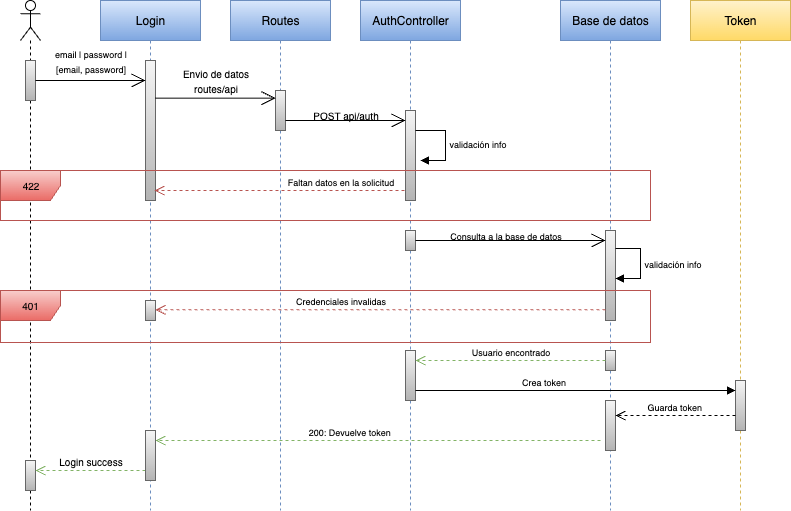

The diagram above was exported from draw.io. Its source (the exported page's mxGraphModel, read from the mxfile embedded in the PNG):
<mxGraphModel dx="1426" dy="706" grid="1" gridSize="10" guides="1" tooltips="1" connect="1" arrows="1" fold="1" page="1" pageScale="1" pageWidth="827" pageHeight="1169" background="light-dark(#FFFFFF,#121212)" math="0" shadow="0">
  <root>
    <mxCell id="0" />
    <mxCell id="1" parent="0" />
    <mxCell id="jY4YnIkfsZ4cGSwZCO89-4" value="" style="shape=umlLifeline;perimeter=lifelinePerimeter;whiteSpace=wrap;html=1;container=1;dropTarget=0;collapsible=0;recursiveResize=0;outlineConnect=0;portConstraint=eastwest;newEdgeStyle={&quot;curved&quot;:0,&quot;rounded&quot;:0};participant=umlActor;" parent="1" vertex="1">
      <mxGeometry x="30" y="50" width="20" height="510" as="geometry" />
    </mxCell>
    <mxCell id="jY4YnIkfsZ4cGSwZCO89-11" value="" style="html=1;points=[[0,0,0,0,5],[0,1,0,0,-5],[1,0,0,0,5],[1,1,0,0,-5]];perimeter=orthogonalPerimeter;outlineConnect=0;targetShapes=umlLifeline;portConstraint=eastwest;newEdgeStyle={&quot;curved&quot;:0,&quot;rounded&quot;:0};fillColor=#f5f5f5;strokeColor=#666666;gradientColor=#b3b3b3;" parent="jY4YnIkfsZ4cGSwZCO89-4" vertex="1">
      <mxGeometry x="5" y="60" width="10" height="40" as="geometry" />
    </mxCell>
    <mxCell id="jY4YnIkfsZ4cGSwZCO89-69" value="" style="html=1;points=[[0,0,0,0,5],[0,1,0,0,-5],[1,0,0,0,5],[1,1,0,0,-5]];perimeter=orthogonalPerimeter;outlineConnect=0;targetShapes=umlLifeline;portConstraint=eastwest;newEdgeStyle={&quot;curved&quot;:0,&quot;rounded&quot;:0};fillColor=#f5f5f5;strokeColor=#666666;gradientColor=#b3b3b3;" parent="jY4YnIkfsZ4cGSwZCO89-4" vertex="1">
      <mxGeometry x="5" y="460" width="10" height="30" as="geometry" />
    </mxCell>
    <mxCell id="jY4YnIkfsZ4cGSwZCO89-5" value="Login" style="shape=umlLifeline;perimeter=lifelinePerimeter;whiteSpace=wrap;html=1;container=1;dropTarget=0;collapsible=0;recursiveResize=0;outlineConnect=0;portConstraint=eastwest;newEdgeStyle={&quot;curved&quot;:0,&quot;rounded&quot;:0};fillColor=#dae8fc;strokeColor=#6c8ebf;gradientColor=#7ea6e0;" parent="1" vertex="1">
      <mxGeometry x="110" y="50" width="100" height="510" as="geometry" />
    </mxCell>
    <mxCell id="jY4YnIkfsZ4cGSwZCO89-27" value="" style="html=1;points=[[0,0,0,0,5],[0,1,0,0,-5],[1,0,0,0,5],[1,1,0,0,-5]];perimeter=orthogonalPerimeter;outlineConnect=0;targetShapes=umlLifeline;portConstraint=eastwest;newEdgeStyle={&quot;curved&quot;:0,&quot;rounded&quot;:0};fillColor=#f5f5f5;strokeColor=#666666;gradientColor=#b3b3b3;" parent="jY4YnIkfsZ4cGSwZCO89-5" vertex="1">
      <mxGeometry x="45" y="60" width="10" height="140" as="geometry" />
    </mxCell>
    <mxCell id="jY4YnIkfsZ4cGSwZCO89-6" value="Routes" style="shape=umlLifeline;perimeter=lifelinePerimeter;whiteSpace=wrap;html=1;container=1;dropTarget=0;collapsible=0;recursiveResize=0;outlineConnect=0;portConstraint=eastwest;newEdgeStyle={&quot;curved&quot;:0,&quot;rounded&quot;:0};fillColor=#dae8fc;strokeColor=#6c8ebf;gradientColor=#7ea6e0;" parent="1" vertex="1">
      <mxGeometry x="240" y="50" width="100" height="510" as="geometry" />
    </mxCell>
    <mxCell id="jY4YnIkfsZ4cGSwZCO89-32" value="" style="html=1;points=[[0,0,0,0,5],[0,1,0,0,-5],[1,0,0,0,5],[1,1,0,0,-5]];perimeter=orthogonalPerimeter;outlineConnect=0;targetShapes=umlLifeline;portConstraint=eastwest;newEdgeStyle={&quot;curved&quot;:0,&quot;rounded&quot;:0};fillColor=#f5f5f5;strokeColor=#666666;gradientColor=#b3b3b3;" parent="jY4YnIkfsZ4cGSwZCO89-6" vertex="1">
      <mxGeometry x="45" y="90" width="10" height="40" as="geometry" />
    </mxCell>
    <mxCell id="jY4YnIkfsZ4cGSwZCO89-8" value="AuthController" style="shape=umlLifeline;perimeter=lifelinePerimeter;whiteSpace=wrap;html=1;container=1;dropTarget=0;collapsible=0;recursiveResize=0;outlineConnect=0;portConstraint=eastwest;newEdgeStyle={&quot;curved&quot;:0,&quot;rounded&quot;:0};fillColor=#dae8fc;strokeColor=#6c8ebf;gradientColor=#7ea6e0;" parent="1" vertex="1">
      <mxGeometry x="370" y="50" width="100" height="510" as="geometry" />
    </mxCell>
    <mxCell id="jY4YnIkfsZ4cGSwZCO89-36" value="" style="html=1;points=[[0,0,0,0,5],[0,1,0,0,-5],[1,0,0,0,5],[1,1,0,0,-5]];perimeter=orthogonalPerimeter;outlineConnect=0;targetShapes=umlLifeline;portConstraint=eastwest;newEdgeStyle={&quot;curved&quot;:0,&quot;rounded&quot;:0};fillColor=#f5f5f5;strokeColor=#666666;gradientColor=#b3b3b3;" parent="jY4YnIkfsZ4cGSwZCO89-8" vertex="1">
      <mxGeometry x="45" y="110" width="10" height="90" as="geometry" />
    </mxCell>
    <mxCell id="jY4YnIkfsZ4cGSwZCO89-37" value="&lt;font style=&quot;font-size: 9px;&quot;&gt;validación info&lt;/font&gt;" style="html=1;align=left;spacingLeft=2;endArrow=block;rounded=0;edgeStyle=orthogonalEdgeStyle;curved=0;rounded=0;" parent="jY4YnIkfsZ4cGSwZCO89-8" edge="1">
      <mxGeometry x="0.0039" relative="1" as="geometry">
        <mxPoint x="55" y="130" as="sourcePoint" />
        <Array as="points">
          <mxPoint x="85" y="160" />
        </Array>
        <mxPoint x="60" y="160" as="targetPoint" />
        <mxPoint as="offset" />
      </mxGeometry>
    </mxCell>
    <mxCell id="jY4YnIkfsZ4cGSwZCO89-58" value="" style="html=1;points=[[0,0,0,0,5],[0,1,0,0,-5],[1,0,0,0,5],[1,1,0,0,-5]];perimeter=orthogonalPerimeter;outlineConnect=0;targetShapes=umlLifeline;portConstraint=eastwest;newEdgeStyle={&quot;curved&quot;:0,&quot;rounded&quot;:0};fillColor=#f5f5f5;strokeColor=#666666;gradientColor=#b3b3b3;" parent="jY4YnIkfsZ4cGSwZCO89-8" vertex="1">
      <mxGeometry x="45" y="230" width="10" height="20" as="geometry" />
    </mxCell>
    <mxCell id="jY4YnIkfsZ4cGSwZCO89-61" value="" style="html=1;points=[[0,0,0,0,5],[0,1,0,0,-5],[1,0,0,0,5],[1,1,0,0,-5]];perimeter=orthogonalPerimeter;outlineConnect=0;targetShapes=umlLifeline;portConstraint=eastwest;newEdgeStyle={&quot;curved&quot;:0,&quot;rounded&quot;:0};fillColor=#f5f5f5;strokeColor=#666666;gradientColor=#b3b3b3;" parent="jY4YnIkfsZ4cGSwZCO89-8" vertex="1">
      <mxGeometry x="45" y="350" width="10" height="50" as="geometry" />
    </mxCell>
    <mxCell id="jY4YnIkfsZ4cGSwZCO89-9" value="Base de datos" style="shape=umlLifeline;perimeter=lifelinePerimeter;whiteSpace=wrap;html=1;container=1;dropTarget=0;collapsible=0;recursiveResize=0;outlineConnect=0;portConstraint=eastwest;newEdgeStyle={&quot;curved&quot;:0,&quot;rounded&quot;:0};fillColor=#dae8fc;strokeColor=#6c8ebf;gradientColor=#7ea6e0;" parent="1" vertex="1">
      <mxGeometry x="570" y="50" width="100" height="510" as="geometry" />
    </mxCell>
    <mxCell id="jY4YnIkfsZ4cGSwZCO89-45" value="" style="html=1;points=[[0,0,0,0,5],[0,1,0,0,-5],[1,0,0,0,5],[1,1,0,0,-5]];perimeter=orthogonalPerimeter;outlineConnect=0;targetShapes=umlLifeline;portConstraint=eastwest;newEdgeStyle={&quot;curved&quot;:0,&quot;rounded&quot;:0};fillColor=#f5f5f5;strokeColor=#666666;gradientColor=#b3b3b3;" parent="jY4YnIkfsZ4cGSwZCO89-9" vertex="1">
      <mxGeometry x="45" y="230" width="10" height="90" as="geometry" />
    </mxCell>
    <mxCell id="jY4YnIkfsZ4cGSwZCO89-65" value="" style="html=1;points=[[0,0,0,0,5],[0,1,0,0,-5],[1,0,0,0,5],[1,1,0,0,-5]];perimeter=orthogonalPerimeter;outlineConnect=0;targetShapes=umlLifeline;portConstraint=eastwest;newEdgeStyle={&quot;curved&quot;:0,&quot;rounded&quot;:0};fillColor=#f5f5f5;strokeColor=#666666;gradientColor=#b3b3b3;" parent="jY4YnIkfsZ4cGSwZCO89-9" vertex="1">
      <mxGeometry x="45" y="350" width="10" height="20" as="geometry" />
    </mxCell>
    <mxCell id="jY4YnIkfsZ4cGSwZCO89-81" value="" style="html=1;points=[[0,0,0,0,5],[0,1,0,0,-5],[1,0,0,0,5],[1,1,0,0,-5]];perimeter=orthogonalPerimeter;outlineConnect=0;targetShapes=umlLifeline;portConstraint=eastwest;newEdgeStyle={&quot;curved&quot;:0,&quot;rounded&quot;:0};fillColor=#f5f5f5;strokeColor=#666666;gradientColor=#b3b3b3;" parent="jY4YnIkfsZ4cGSwZCO89-9" vertex="1">
      <mxGeometry x="45" y="400" width="10" height="50" as="geometry" />
    </mxCell>
    <mxCell id="jY4YnIkfsZ4cGSwZCO89-10" value="Token" style="shape=umlLifeline;perimeter=lifelinePerimeter;whiteSpace=wrap;html=1;container=1;dropTarget=0;collapsible=0;recursiveResize=0;outlineConnect=0;portConstraint=eastwest;newEdgeStyle={&quot;curved&quot;:0,&quot;rounded&quot;:0};fillColor=#fff2cc;strokeColor=#d6b656;gradientColor=#ffd966;" parent="1" vertex="1">
      <mxGeometry x="700" y="50" width="100" height="510" as="geometry" />
    </mxCell>
    <mxCell id="jY4YnIkfsZ4cGSwZCO89-46" value="" style="html=1;points=[[0,0,0,0,5],[0,1,0,0,-5],[1,0,0,0,5],[1,1,0,0,-5]];perimeter=orthogonalPerimeter;outlineConnect=0;targetShapes=umlLifeline;portConstraint=eastwest;newEdgeStyle={&quot;curved&quot;:0,&quot;rounded&quot;:0};fillColor=#f5f5f5;strokeColor=#666666;gradientColor=#b3b3b3;" parent="jY4YnIkfsZ4cGSwZCO89-10" vertex="1">
      <mxGeometry x="45" y="380" width="10" height="50" as="geometry" />
    </mxCell>
    <mxCell id="jY4YnIkfsZ4cGSwZCO89-16" value="" style="endArrow=open;endFill=1;endSize=12;html=1;rounded=0;" parent="1" source="jY4YnIkfsZ4cGSwZCO89-11" target="jY4YnIkfsZ4cGSwZCO89-27" edge="1">
      <mxGeometry width="160" relative="1" as="geometry">
        <mxPoint x="50" y="120" as="sourcePoint" />
        <mxPoint x="150" y="120" as="targetPoint" />
        <Array as="points">
          <mxPoint x="90" y="130" />
          <mxPoint x="150" y="130" />
        </Array>
      </mxGeometry>
    </mxCell>
    <mxCell id="jY4YnIkfsZ4cGSwZCO89-21" value="&lt;font style=&quot;font-size: 9px;&quot;&gt;email | password |&lt;/font&gt;&lt;div&gt;&lt;font style=&quot;font-size: 9px;&quot;&gt;[email, password]&lt;/font&gt;&lt;/div&gt;" style="text;html=1;align=center;verticalAlign=middle;resizable=0;points=[];autosize=1;strokeColor=none;fillColor=none;" parent="1" vertex="1">
      <mxGeometry x="50" y="90" width="100" height="40" as="geometry" />
    </mxCell>
    <mxCell id="jY4YnIkfsZ4cGSwZCO89-31" value="&lt;font size=&quot;1&quot;&gt;Envio de datos&lt;/font&gt;&lt;div&gt;&lt;font size=&quot;1&quot;&gt;routes/api&lt;/font&gt;&lt;/div&gt;" style="text;html=1;align=center;verticalAlign=middle;resizable=0;points=[];autosize=1;strokeColor=none;fillColor=none;" parent="1" vertex="1">
      <mxGeometry x="180" y="110" width="90" height="40" as="geometry" />
    </mxCell>
    <mxCell id="jY4YnIkfsZ4cGSwZCO89-33" value="" style="endArrow=open;endFill=1;endSize=12;html=1;rounded=0;" parent="1" edge="1">
      <mxGeometry width="160" relative="1" as="geometry">
        <mxPoint x="165" y="147.67000000000002" as="sourcePoint" />
        <mxPoint x="285" y="147.67000000000002" as="targetPoint" />
      </mxGeometry>
    </mxCell>
    <mxCell id="jY4YnIkfsZ4cGSwZCO89-35" value="" style="endArrow=open;endFill=1;endSize=12;html=1;rounded=0;" parent="1" source="jY4YnIkfsZ4cGSwZCO89-32" edge="1">
      <mxGeometry width="160" relative="1" as="geometry">
        <mxPoint x="300" y="170" as="sourcePoint" />
        <mxPoint x="415" y="170" as="targetPoint" />
        <Array as="points">
          <mxPoint x="370" y="170" />
        </Array>
      </mxGeometry>
    </mxCell>
    <mxCell id="jY4YnIkfsZ4cGSwZCO89-38" value="&lt;font size=&quot;1&quot;&gt;POST api/auth&lt;/font&gt;" style="text;html=1;align=center;verticalAlign=middle;resizable=0;points=[];autosize=1;strokeColor=none;fillColor=none;" parent="1" vertex="1">
      <mxGeometry x="310" y="150" width="90" height="30" as="geometry" />
    </mxCell>
    <mxCell id="jY4YnIkfsZ4cGSwZCO89-39" value="" style="shape=umlFrame;whiteSpace=wrap;html=1;pointerEvents=0;fillColor=#f8cecc;strokeColor=#b85450;gradientColor=#ea6b66;" parent="1" vertex="1">
      <mxGeometry x="10" y="220" width="650" height="50" as="geometry" />
    </mxCell>
    <mxCell id="jY4YnIkfsZ4cGSwZCO89-52" value="" style="endArrow=open;endFill=1;endSize=12;html=1;rounded=0;" parent="1" source="jY4YnIkfsZ4cGSwZCO89-58" target="jY4YnIkfsZ4cGSwZCO89-45" edge="1">
      <mxGeometry width="160" relative="1" as="geometry">
        <mxPoint x="430" y="290" as="sourcePoint" />
        <mxPoint x="620" y="290" as="targetPoint" />
        <Array as="points">
          <mxPoint x="505" y="290" />
          <mxPoint x="565" y="290" />
        </Array>
      </mxGeometry>
    </mxCell>
    <mxCell id="jY4YnIkfsZ4cGSwZCO89-53" value="&lt;font style=&quot;font-size: 9px;&quot;&gt;Consulta a la base de datos&lt;/font&gt;" style="text;html=1;align=center;verticalAlign=middle;resizable=0;points=[];autosize=1;strokeColor=none;fillColor=none;" parent="1" vertex="1">
      <mxGeometry x="445" y="270" width="140" height="30" as="geometry" />
    </mxCell>
    <mxCell id="jY4YnIkfsZ4cGSwZCO89-54" value="&lt;font style=&quot;font-size: 10px;&quot;&gt;401&lt;/font&gt;" style="shape=umlFrame;whiteSpace=wrap;html=1;pointerEvents=0;fillColor=#f8cecc;strokeColor=#b85450;gradientColor=#ea6b66;" parent="1" vertex="1">
      <mxGeometry x="10" y="340" width="650" height="52" as="geometry" />
    </mxCell>
    <mxCell id="jY4YnIkfsZ4cGSwZCO89-55" value="&lt;font style=&quot;font-size: 10px;&quot;&gt;422&lt;/font&gt;" style="text;html=1;align=center;verticalAlign=middle;resizable=0;points=[];autosize=1;strokeColor=none;fillColor=none;" parent="1" vertex="1">
      <mxGeometry x="20" y="220" width="40" height="30" as="geometry" />
    </mxCell>
    <mxCell id="jY4YnIkfsZ4cGSwZCO89-66" value="&lt;font style=&quot;font-size: 9px;&quot;&gt;Guarda token&amp;nbsp;&lt;/font&gt;" style="html=1;verticalAlign=bottom;endArrow=open;dashed=1;endSize=8;curved=0;rounded=0;" parent="1" source="jY4YnIkfsZ4cGSwZCO89-46" target="jY4YnIkfsZ4cGSwZCO89-81" edge="1">
      <mxGeometry relative="1" as="geometry">
        <mxPoint x="740" y="440" as="sourcePoint" />
        <mxPoint x="620" y="470" as="targetPoint" />
        <Array as="points">
          <mxPoint x="720" y="465" />
        </Array>
      </mxGeometry>
    </mxCell>
    <mxCell id="jY4YnIkfsZ4cGSwZCO89-70" value="&lt;font size=&quot;1&quot;&gt;Login success&lt;/font&gt;" style="html=1;verticalAlign=bottom;endArrow=open;dashed=1;endSize=8;curved=0;rounded=0;fillColor=#d5e8d4;gradientColor=#97d077;strokeColor=#82b366;" parent="1" edge="1">
      <mxGeometry relative="1" as="geometry">
        <mxPoint x="155" y="520" as="sourcePoint" />
        <mxPoint x="45" y="520" as="targetPoint" />
        <Array as="points">
          <mxPoint x="130" y="520" />
        </Array>
      </mxGeometry>
    </mxCell>
    <mxCell id="jY4YnIkfsZ4cGSwZCO89-75" value="&lt;font style=&quot;font-size: 9px;&quot;&gt;Faltan datos en la solicitud&lt;/font&gt;" style="html=1;verticalAlign=bottom;endArrow=open;dashed=1;endSize=8;curved=0;rounded=0;fillColor=#f8cecc;strokeColor=#b85450;gradientColor=#ea6b66;" parent="1" edge="1">
      <mxGeometry x="-0.488" relative="1" as="geometry">
        <mxPoint x="414" y="240" as="sourcePoint" />
        <mxPoint x="164" y="240" as="targetPoint" />
        <mxPoint as="offset" />
      </mxGeometry>
    </mxCell>
    <mxCell id="jY4YnIkfsZ4cGSwZCO89-76" value="" style="html=1;points=[[0,0,0,0,5],[0,1,0,0,-5],[1,0,0,0,5],[1,1,0,0,-5]];perimeter=orthogonalPerimeter;outlineConnect=0;targetShapes=umlLifeline;portConstraint=eastwest;newEdgeStyle={&quot;curved&quot;:0,&quot;rounded&quot;:0};fillColor=#f5f5f5;strokeColor=#666666;gradientColor=#b3b3b3;" parent="1" vertex="1">
      <mxGeometry x="155" y="350" width="10" height="20" as="geometry" />
    </mxCell>
    <mxCell id="jY4YnIkfsZ4cGSwZCO89-77" value="&lt;font style=&quot;font-size: 9px;&quot;&gt;Credenciales invalidas&lt;/font&gt;" style="html=1;verticalAlign=bottom;endArrow=open;dashed=1;endSize=8;curved=0;rounded=0;fillColor=#f8cecc;strokeColor=#b85450;gradientColor=#ea6b66;" parent="1" edge="1">
      <mxGeometry x="0.1778" relative="1" as="geometry">
        <mxPoint x="615" y="359.33" as="sourcePoint" />
        <mxPoint x="165" y="359.33" as="targetPoint" />
        <mxPoint as="offset" />
      </mxGeometry>
    </mxCell>
    <mxCell id="jY4YnIkfsZ4cGSwZCO89-78" value="&lt;font style=&quot;font-size: 9px;&quot;&gt;Usuario encontrado&lt;/font&gt;" style="html=1;verticalAlign=bottom;endArrow=open;dashed=1;endSize=8;curved=0;rounded=0;fillColor=#d5e8d4;strokeColor=#82b366;gradientColor=#97d077;" parent="1" source="jY4YnIkfsZ4cGSwZCO89-65" target="jY4YnIkfsZ4cGSwZCO89-61" edge="1">
      <mxGeometry x="-0.0025" relative="1" as="geometry">
        <mxPoint x="610" y="410" as="sourcePoint" />
        <mxPoint x="430" y="410" as="targetPoint" />
        <Array as="points">
          <mxPoint x="590" y="410" />
          <mxPoint x="555" y="410" />
        </Array>
        <mxPoint as="offset" />
      </mxGeometry>
    </mxCell>
    <mxCell id="jY4YnIkfsZ4cGSwZCO89-79" value="&lt;font style=&quot;font-size: 9px;&quot;&gt;Crea token&lt;/font&gt;" style="html=1;verticalAlign=bottom;endArrow=block;curved=0;rounded=0;" parent="1" edge="1">
      <mxGeometry x="-0.1988" width="80" relative="1" as="geometry">
        <mxPoint x="425" y="440" as="sourcePoint" />
        <mxPoint x="745" y="440" as="targetPoint" />
        <mxPoint as="offset" />
      </mxGeometry>
    </mxCell>
    <mxCell id="jY4YnIkfsZ4cGSwZCO89-82" value="&lt;font style=&quot;font-size: 9px;&quot;&gt;200: Devuelve token&amp;nbsp;&lt;/font&gt;" style="html=1;verticalAlign=bottom;endArrow=open;dashed=1;endSize=8;curved=0;rounded=0;" parent="1" source="jY4YnIkfsZ4cGSwZCO89-67" target="jY4YnIkfsZ4cGSwZCO89-5" edge="1">
      <mxGeometry y="201" relative="1" as="geometry">
        <mxPoint x="610" y="490" as="sourcePoint" />
        <mxPoint x="530" y="490" as="targetPoint" />
        <mxPoint x="200" y="-15" as="offset" />
      </mxGeometry>
    </mxCell>
    <mxCell id="jY4YnIkfsZ4cGSwZCO89-83" value="" style="html=1;verticalAlign=bottom;endArrow=open;dashed=1;endSize=8;curved=0;rounded=0;fillColor=#d5e8d4;strokeColor=#82b366;gradientColor=#97d077;" parent="1" target="jY4YnIkfsZ4cGSwZCO89-67" edge="1">
      <mxGeometry x="0.1551" relative="1" as="geometry">
        <mxPoint x="610" y="490" as="sourcePoint" />
        <mxPoint x="160" y="490" as="targetPoint" />
        <mxPoint as="offset" />
      </mxGeometry>
    </mxCell>
    <mxCell id="jY4YnIkfsZ4cGSwZCO89-67" value="" style="html=1;points=[[0,0,0,0,5],[0,1,0,0,-5],[1,0,0,0,5],[1,1,0,0,-5]];perimeter=orthogonalPerimeter;outlineConnect=0;targetShapes=umlLifeline;portConstraint=eastwest;newEdgeStyle={&quot;curved&quot;:0,&quot;rounded&quot;:0};fillColor=#f5f5f5;strokeColor=#666666;gradientColor=#b3b3b3;" parent="1" vertex="1">
      <mxGeometry x="155" y="480" width="10" height="50" as="geometry" />
    </mxCell>
    <mxCell id="jY4YnIkfsZ4cGSwZCO89-84" value="&lt;font style=&quot;font-size: 9px;&quot;&gt;validación info&lt;/font&gt;" style="html=1;align=left;spacingLeft=2;endArrow=block;rounded=0;edgeStyle=orthogonalEdgeStyle;curved=0;rounded=0;" parent="1" edge="1">
      <mxGeometry x="0.0039" relative="1" as="geometry">
        <mxPoint x="625" y="298" as="sourcePoint" />
        <Array as="points">
          <mxPoint x="650" y="328" />
        </Array>
        <mxPoint x="625" y="328" as="targetPoint" />
        <mxPoint as="offset" />
      </mxGeometry>
    </mxCell>
  </root>
</mxGraphModel>